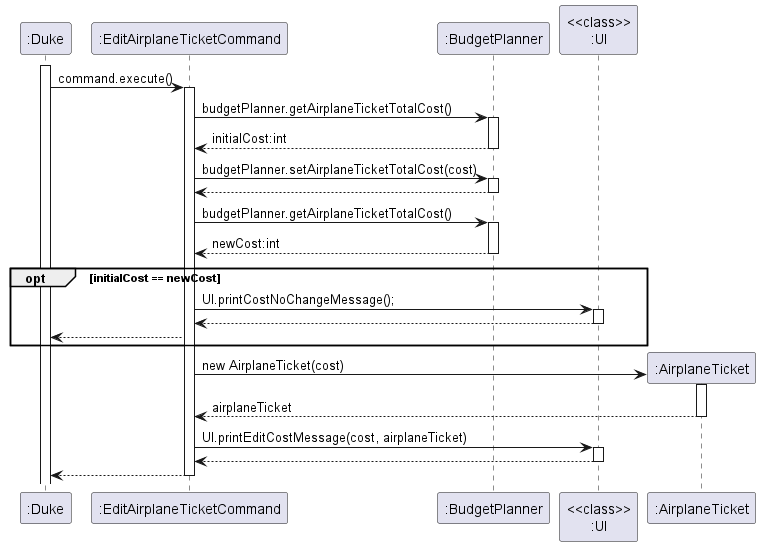

The diagram above was rendered by PlantUML. Its source (embedded in the PNG):
@startuml
'https://plantuml.com/sequence-diagram
activate ":Duke"
":Duke" -> ":EditAirplaneTicketCommand" : command.execute()
activate ":EditAirplaneTicketCommand"
":EditAirplaneTicketCommand" -> ":BudgetPlanner" : budgetPlanner.getAirplaneTicketTotalCost()
activate ":BudgetPlanner"
":EditAirplaneTicketCommand" <-- ":BudgetPlanner" : initialCost:int
deactivate ":BudgetPlanner"
":EditAirplaneTicketCommand" -> ":BudgetPlanner" : budgetPlanner.setAirplaneTicketTotalCost(cost)
activate ":BudgetPlanner"
":EditAirplaneTicketCommand" <-- ":BudgetPlanner"
deactivate ":BudgetPlanner"
":EditAirplaneTicketCommand" -> ":BudgetPlanner" : budgetPlanner.getAirplaneTicketTotalCost()
activate ":BudgetPlanner"
":EditAirplaneTicketCommand" <-- ":BudgetPlanner" : newCost:int
deactivate ":BudgetPlanner"
opt initialCost == newCost
":EditAirplaneTicketCommand" -> "<<class>>\n:UI" : UI.printCostNoChangeMessage();
activate "<<class>>\n:UI"
":EditAirplaneTicketCommand" <-- "<<class>>\n:UI"
deactivate "<<class>>\n:UI"
":EditAirplaneTicketCommand" --> ":Duke"
end
create ":AirplaneTicket"
":EditAirplaneTicketCommand" -> ":AirplaneTicket" : new AirplaneTicket(cost)
activate ":AirplaneTicket"
":EditAirplaneTicketCommand" <-- ":AirplaneTicket" : airplaneTicket
deactivate ":AirplaneTicket"
":EditAirplaneTicketCommand" -> "<<class>>\n:UI" : UI.printEditCostMessage(cost, airplaneTicket)
activate "<<class>>\n:UI"
":EditAirplaneTicketCommand" <-- "<<class>>\n:UI"
deactivate "<<class>>\n:UI"
":EditAirplaneTicketCommand" --> ":Duke"
deactivate ":EditAirplaneTicketCommand"
@enduml